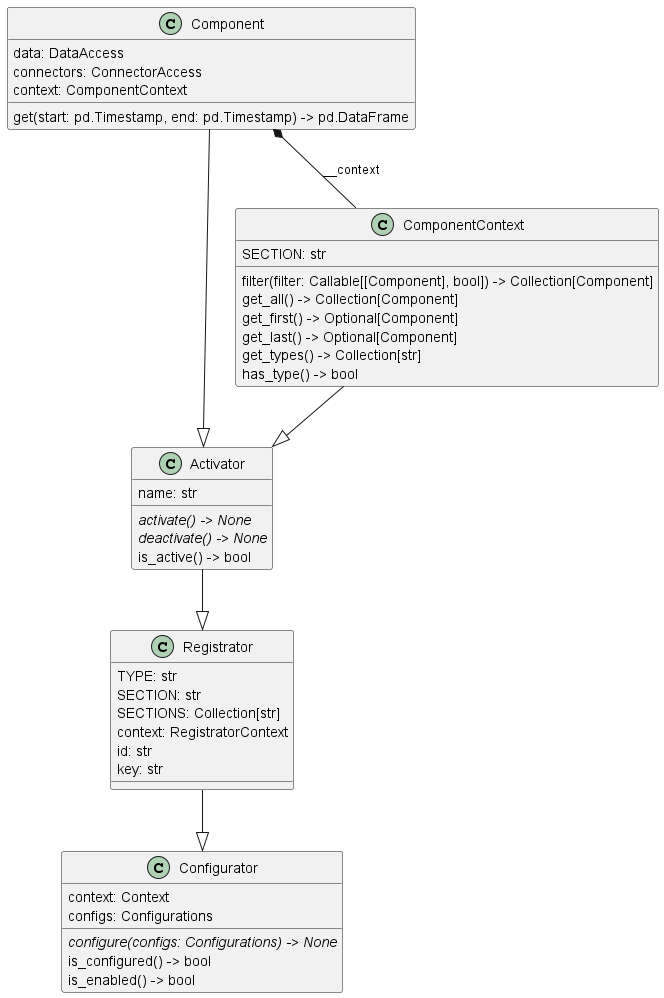

The diagram above was rendered by PlantUML. Its source (embedded in the PNG):
@startuml loris.components.component.Component
set namespaceSeparator none
class "Component" as loris.components.component.Component {
  data: DataAccess
  connectors: ConnectorAccess
  context: ComponentContext
  get(start: pd.Timestamp, end: pd.Timestamp) -> pd.DataFrame
}
class "Activator" as loris.core.activator.Activator {
  name: str
  {abstract}activate() -> None
  {abstract}deactivate() -> None
  is_active() -> bool
}
class "Registrator" as loris.core.register.registrator.Registrator {
  TYPE: str
  SECTION: str
  SECTIONS: Collection[str]
  context: RegistratorContext
  id: str
  key: str
}
class "Configurator" as loris.core.configs.configurator.Configurator {
  context: Context
  configs: Configurations
  {abstract}configure(configs: Configurations) -> None
  is_configured() -> bool
  is_enabled() -> bool
}
class "ComponentContext" as loris.components.context.ComponentContext {
  SECTION: str
  filter(filter: Callable[[Component], bool]) -> Collection[Component]
  get_all() -> Collection[Component]
  get_first() -> Optional[Component]
  get_last() -> Optional[Component]
  get_types() -> Collection[str]
  has_type() -> bool
}
loris.core.register.registrator.Registrator --|> loris.core.configs.configurator.Configurator
loris.core.activator.Activator --|> loris.core.register.registrator.Registrator
loris.components.component.Component --|> loris.core.activator.Activator
loris.components.component.Component *-- loris.components.context.ComponentContext : __context
loris.components.context.ComponentContext --|> loris.core.activator.Activator
@enduml